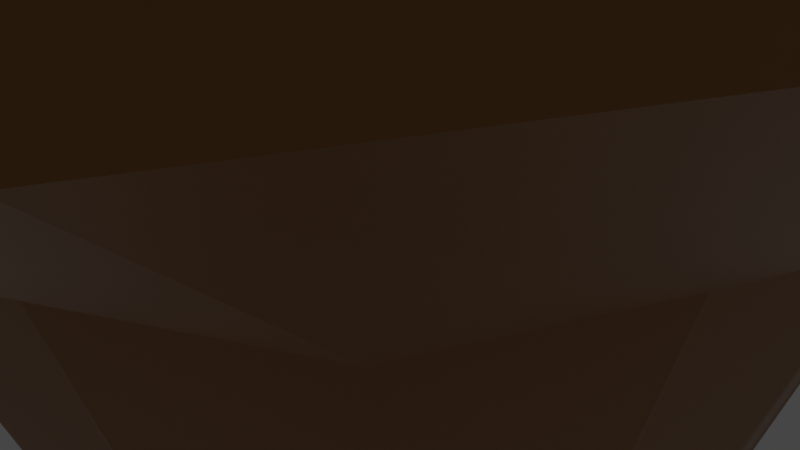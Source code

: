 # Source: Island.blend  (saved by Blender 3.0.42; exported with 4.5.12 LTS)
import bpy
from mathutils import Matrix  # noqa: F401  (used for matrix-valued properties, if any)

bpy.ops.wm.read_factory_settings(use_empty=True)
scene = bpy.context.scene
scene.name = 'Scene'

# ---- collections
col_collection = bpy.data.collections.new('Collection'); scene.collection.children.link(col_collection)

# ---- materials (node trees are filled in below, after node groups)
mat_stone = bpy.data.materials.new('Stone')
mat_stone.alpha_threshold = 0.0
mat_stone.use_transparent_shadow = False
mat_stone.line_color = (0.0, 0.0, 0.0, 1.0)
mat_grass = bpy.data.materials.new('Grass')
mat_grass.use_transparent_shadow = False

# ---- material node trees
mat_stone.use_nodes = True; mat_stone.node_tree.nodes.clear()
_N = mat_stone.node_tree.nodes; _L = mat_stone.node_tree.links
n0 = _N.new('ShaderNodeOutputMaterial'); n0.name = 'Material Output'; n0.location = (300, 300)
n1 = _N.new('ShaderNodeBsdfPrincipled'); n1.name = 'Principled BSDF'; n1.location = (10, 300)
n1.distribution = 'GGX'
n1.subsurface_method = 'RANDOM_WALK_SKIN'
n1.inputs[0].default_value = (0.3424, 0.1455, 0.03103, 1.0)
n1.inputs[2].default_value = 0.4
n1.inputs[3].default_value = 1.45
n1.inputs[27].default_value = (0.0, 0.0, 0.0, 1.0)
n1.inputs[28].default_value = 1.0
_L.new(n1.outputs[0], n0.inputs[0])
n0.is_active_output = True
mat_grass.use_nodes = True; mat_grass.node_tree.nodes.clear()
_N = mat_grass.node_tree.nodes; _L = mat_grass.node_tree.links
n0 = _N.new('ShaderNodeBsdfPrincipled'); n0.name = 'Principled BSDF'; n0.location = (10, 300)
n0.distribution = 'GGX'
n0.subsurface_method = 'RANDOM_WALK_SKIN'
n0.inputs[0].default_value = (0.2633, 0.8, 0.1041, 1.0)
n0.inputs[3].default_value = 1.45
n0.inputs[27].default_value = (0.0, 0.0, 0.0, 1.0)
n0.inputs[28].default_value = 1.0
n1 = _N.new('ShaderNodeOutputMaterial'); n1.name = 'Material Output'; n1.location = (300, 300)
_L.new(n0.outputs[0], n1.inputs[0])
n1.is_active_output = True

# ---- world
world_world = bpy.data.worlds.new('World'); scene.world = world_world
world_world.use_nodes = True; world_world.node_tree.nodes.clear()
_N = world_world.node_tree.nodes; _L = world_world.node_tree.links
n0 = _N.new('ShaderNodeOutputWorld'); n0.name = 'World Output'; n0.location = (300, 300)
n1 = _N.new('ShaderNodeBackground'); n1.name = 'Background'; n1.location = (10, 300)
n1.inputs[0].default_value = (0.05088, 0.05088, 0.05088, 1.0)
_L.new(n1.outputs[0], n0.inputs[0])
n0.is_active_output = True
world_world.color = (0.05088, 0.05088, 0.05088)
world_world.use_sun_shadow = False
world_world.sun_shadow_jitter_overblur = 0.0

# ---- cameras
cam_camera = bpy.data.cameras.new('Camera')
cam_camera.clip_end = 100.0
cam_camera.ortho_scale = 7.314

# ---- lights
light_light = bpy.data.lights.new('Light', 'POINT')
light_light.transmission_factor = 0.0
light_light.energy = 1000.0
light_light.shadow_soft_size = 0.1
light_light.shadow_maximum_resolution = 0.006
light_light.use_absolute_resolution = True

# ---- meshes
me_cube = bpy.data.meshes.new('Cube')
me_cube.from_pydata([(6.664, 6.664, 4.642), (1.0, 1.0, -8.906), (6.664, -6.664, 4.642), (1.0, -1.0, -8.906), (-6.664, 6.664, 4.642), (-1.0, 1.0, -8.906), (-6.664, -6.664, 4.642), (-1.0, -1.0, -8.906), (-1.0, 0.0, -8.906), (8.791, 0.0, 4.642), (-9.121, 0.0, 4.642), (1.0, 0.0, -8.906), (0.0, 1.0, -8.906), (0.0, -9.31, 4.642), (0.0, -1.0, -8.906), (0.0, 9.89, 4.642), (0.0, 0.0, -8.906), (6.664, 6.664, 6.323), (6.664, -6.664, 6.323), (-6.664, 6.664, 6.323), (-6.664, -6.664, 6.323), (8.791, 0.0, 6.323), (-9.121, 0.0, 6.323), (0.0, -9.31, 6.323), (0.0, 9.89, 6.323), (-1.0, -0.5, -8.906), (0.0, -9.31, 8.23), (-6.664, -6.664, 8.23), (8.791, 0.0, 8.23), (6.664, -6.664, 8.23), (-9.121, 0.0, 8.23), (-6.664, 6.664, 8.23), (0.0, 9.89, 8.23), (6.664, 6.664, 8.23), (0.0, 0.0, 8.23), (8.184, -3.332, 4.642), (-8.31, -3.332, 4.642), (1.0, -0.5, -8.906), (0.0, -0.5, -8.906), (8.184, -3.332, 6.323), (-8.31, -3.332, 6.323), (8.184, -3.332, 8.23), (-8.31, -3.332, 8.23), (0.0, -5.225, 8.23), (-8.31, 3.332, 4.642), (1.0, 0.5, -8.906), (-1.0, 0.5, -8.906), (8.184, 3.332, 4.642), (0.0, 0.5, -8.906), (-8.31, 3.332, 6.323), (8.184, 3.332, 6.323), (-8.31, 3.332, 8.23), (8.184, 3.332, 8.23), (0.0, 5.42, 8.23), (-0.5, 1.0, -8.906), (-3.332, -8.557, 4.642), (-0.5, 0.0, -8.906), (-0.5, -1.0, -8.906), (-3.332, 8.752, 4.642), (-3.332, -8.557, 6.323), (-3.332, 8.752, 6.323), (-3.332, -8.557, 8.23), (-3.332, 8.752, 8.23), (-4.978, 0.0, 8.23), (-4.155, -4.278, 8.23), (-0.5, -0.5, -8.906), (-4.155, 4.376, 8.23), (-0.5, 0.5, -8.906), (0.5, -1.0, -8.906), (3.332, 8.752, 4.642), (0.5, 1.0, -8.906), (3.332, -8.557, 4.642), (0.5, 0.0, -8.906), (3.332, 8.752, 6.323), (3.332, -8.557, 6.323), (3.332, 8.752, 8.23), (4.852, 0.0, 8.23), (3.332, -8.557, 8.23), (4.092, -4.278, 8.23), (0.5, -0.5, -8.906), (4.092, 4.376, 8.23), (0.5, 0.5, -8.906), (3.832, 3.832, 1.821), (-3.832, -3.832, 1.821), (3.832, -3.832, 1.821), (-3.832, 3.832, 1.821), (4.895, 0.0, 1.821), (-5.061, 0.0, 1.821), (0.0, 5.445, 1.821), (0.0, -5.155, 1.821), (-4.655, -1.916, 1.821), (4.592, -1.916, 1.821), (4.592, 1.916, 1.821), (-4.655, 1.916, 1.821), (-1.916, 4.876, 1.821), (-1.916, -4.778, 1.821), (1.916, -4.778, 1.821), (1.916, 4.876, 1.821)], [], [(35, 9, 21, 39), (95, 55, 6, 83), (93, 44, 4, 85), (79, 37, 3, 68), (91, 35, 2, 84), (97, 69, 0, 82), (92, 47, 9, 86), (81, 45, 11, 72), (90, 36, 10, 87), (44, 10, 22, 49), (47, 0, 17, 50), (67, 48, 16, 56), (94, 58, 15, 88), (65, 38, 14, 57), (96, 71, 13, 89), (55, 13, 23, 59), (39, 21, 28, 41), (73, 24, 32, 75), (40, 20, 27, 42), (74, 18, 29, 77), (36, 6, 20, 40), (58, 4, 19, 60), (71, 2, 18, 74), (69, 15, 24, 73), (64, 42, 27, 61), (66, 51, 30, 63), (80, 53, 34, 76), (78, 43, 26, 77), (60, 19, 31, 62), (50, 17, 33, 52), (49, 22, 30, 51), (59, 23, 26, 61), (76, 34, 43, 78), (63, 30, 42, 64), (10, 36, 40, 22), (22, 40, 42, 30), (18, 39, 41, 29), (56, 16, 38, 65), (83, 6, 36, 90), (86, 9, 35, 91), (72, 11, 37, 79), (2, 35, 39, 18), (19, 49, 51, 31), (21, 50, 52, 28), (75, 32, 53, 80), (62, 31, 51, 66), (54, 12, 48, 67), (9, 47, 50, 21), (4, 44, 49, 19), (70, 1, 45, 81), (82, 0, 47, 92), (87, 10, 44, 93), (5, 54, 67, 46), (32, 62, 66, 53), (8, 56, 65, 25), (34, 63, 64, 43), (20, 59, 61, 27), (24, 60, 62, 32), (53, 66, 63, 34), (43, 64, 61, 26), (15, 58, 60, 24), (6, 55, 59, 20), (25, 65, 57, 7), (85, 4, 58, 94), (46, 67, 56, 8), (89, 13, 55, 95), (12, 70, 81, 48), (33, 75, 80, 52), (16, 72, 79, 38), (28, 76, 78, 41), (41, 78, 77, 29), (52, 80, 76, 28), (0, 69, 73, 17), (13, 71, 74, 23), (23, 74, 77, 26), (17, 73, 75, 33), (84, 2, 71, 96), (48, 81, 72, 16), (88, 15, 69, 97), (38, 79, 68, 14), (12, 88, 97, 70), (3, 84, 96, 68), (14, 89, 95, 57), (5, 85, 94, 54), (8, 87, 93, 46), (1, 82, 92, 45), (11, 86, 91, 37), (7, 83, 90, 25), (68, 96, 89, 14), (54, 94, 88, 12), (25, 90, 87, 8), (45, 92, 86, 11), (70, 97, 82, 1), (37, 91, 84, 3), (46, 93, 85, 5), (57, 95, 83, 7)])
me_cube.polygons.foreach_set('material_index', [0, 0, 0, 0, 0, 0, 0, 0, 0, 0, 0, 0, 0, 0, 0, 0, 1, 1, 1, 1, 0, 0, 0, 0, 1, 1, 1, 1, 1, 1, 1, 1, 1, 1, 0, 1, 1, 0, 0, 0, 0, 0, 1, 1, 1, 1, 0, 0, 0, 0, 0, 0, 0, 1, 0, 1, 1, 1, 1, 1, 0, 0, 0, 0, 0, 0, 0, 1, 0, 1, 1, 1, 0, 0, 1, 1, 0, 0, 0, 0, 0, 0, 0, 0, 0, 0, 0, 0, 0, 0, 0, 0, 0, 0, 0, 0])
_uv = me_cube.uv_layers.new(name='UVMap')
_uv.uv.foreach_set('vector', [0.625, 0.6875, 0.625, 0.625, 0.625, 0.625, 0.625, 0.6875, 0.5, 0.9375, 0.625, 0.9375, 0.625, 1.0, 0.5, 1.0, 0.5, 0.1875, 0.625, 0.1875, 0.625, 0.25, 0.5, 0.25, 0.3125, 0.6875, 0.375, 0.6875, 0.375, 0.75, 0.3125, 0.75, 0.5, 0.6875, 0.625, 0.6875, 0.625, 0.75, 0.5, 0.75, 0.5, 0.4375, 0.625, 0.4375, 0.625, 0.5, 0.5, 0.5, 0.5, 0.5625, 0.625, 0.5625, 0.625, 0.625, 0.5, 0.625, 0.3125, 0.5625, 0.375, 0.5625, 0.375, 0.625, 0.3125, 0.625, 0.5, 0.0625, 0.625, 0.0625, 0.625, 0.125, 0.5, 0.125, 0.625, 0.1875, 0.625, 0.125, 0.625, 0.125, 0.625, 0.1875, 0.625, 0.5625, 0.625, 0.5, 0.625, 0.5, 0.625, 0.5625, 0.1875, 0.5625, 0.25, 0.5625, 0.25, 0.625, 0.1875, 0.625, 0.5, 0.3125, 0.625, 0.3125, 0.625, 0.375, 0.5, 0.375, 0.1875, 0.6875, 0.25, 0.6875, 0.25, 0.75, 0.1875, 0.75, 0.5, 0.8125, 0.625, 0.8125, 0.625, 0.875, 0.5, 0.875, 0.625, 0.9375, 0.625, 0.875, 0.625, 0.875, 0.625, 0.9375, 0.625, 0.6875, 0.625, 0.625, 0.625, 0.625, 0.625, 0.6875, 0.625, 0.4375, 0.625, 0.375, 0.625, 0.375, 0.625, 0.4375, 0.625, 0.0625, 0.625, 0.0, 0.625, 0.0, 0.625, 0.0625, 0.625, 0.8125, 0.625, 0.75, 0.625, 0.75, 0.625, 0.8125, 0.625, 0.0625, 0.625, 0.0, 0.625, 0.0, 0.625, 0.0625, 0.625, 0.3125, 0.625, 0.25, 0.625, 0.25, 0.625, 0.3125, 0.625, 0.8125, 0.625, 0.75, 0.625, 0.75, 0.625, 0.8125, 0.625, 0.4375, 0.625, 0.375, 0.625, 0.375, 0.625, 0.4375, 0.8125, 0.6875, 0.875, 0.6875, 0.875, 0.75, 0.8125, 0.75, 0.8125, 0.5625, 0.875, 0.5625, 0.875, 0.625, 0.8125, 0.625, 0.6875, 0.5625, 0.75, 0.5625, 0.75, 0.625, 0.6875, 0.625, 0.6875, 0.6875, 0.75, 0.6875, 0.75, 0.75, 0.6875, 0.75, 0.625, 0.3125, 0.625, 0.25, 0.625, 0.25, 0.625, 0.3125, 0.625, 0.5625, 0.625, 0.5, 0.625, 0.5, 0.625, 0.5625, 0.625, 0.1875, 0.625, 0.125, 0.625, 0.125, 0.625, 0.1875, 0.625, 0.9375, 0.625, 0.875, 0.625, 0.875, 0.625, 0.9375, 0.6875, 0.625, 0.75, 0.625, 0.75, 0.6875, 0.6875, 0.6875, 0.8125, 0.625, 0.875, 0.625, 0.875, 0.6875, 0.8125, 0.6875, 0.625, 0.125, 0.625, 0.0625, 0.625, 0.0625, 0.625, 0.125, 0.625, 0.125, 0.625, 0.0625, 0.625, 0.0625, 0.625, 0.125, 0.625, 0.75, 0.625, 0.6875, 0.625, 0.6875, 0.625, 0.75, 0.1875, 0.625, 0.25, 0.625, 0.25, 0.6875, 0.1875, 0.6875, 0.5, 0.0, 0.625, 0.0, 0.625, 0.0625, 0.5, 0.0625, 0.5, 0.625, 0.625, 0.625, 0.625, 0.6875, 0.5, 0.6875, 0.3125, 0.625, 0.375, 0.625, 0.375, 0.6875, 0.3125, 0.6875, 0.625, 0.75, 0.625, 0.6875, 0.625, 0.6875, 0.625, 0.75, 0.625, 0.25, 0.625, 0.1875, 0.625, 0.1875, 0.625, 0.25, 0.625, 0.625, 0.625, 0.5625, 0.625, 0.5625, 0.625, 0.625, 0.6875, 0.5, 0.75, 0.5, 0.75, 0.5625, 0.6875, 0.5625, 0.8125, 0.5, 0.875, 0.5, 0.875, 0.5625, 0.8125, 0.5625, 0.1875, 0.5, 0.25, 0.5, 0.25, 0.5625, 0.1875, 0.5625, 0.625, 0.625, 0.625, 0.5625, 0.625, 0.5625, 0.625, 0.625, 0.625, 0.25, 0.625, 0.1875, 0.625, 0.1875, 0.625, 0.25, 0.3125, 0.5, 0.375, 0.5, 0.375, 0.5625, 0.3125, 0.5625, 0.5, 0.5, 0.625, 0.5, 0.625, 0.5625, 0.5, 0.5625, 0.5, 0.125, 0.625, 0.125, 0.625, 0.1875, 0.5, 0.1875, 0.125, 0.5, 0.1875, 0.5, 0.1875, 0.5625, 0.125, 0.5625, 0.75, 0.5, 0.8125, 0.5, 0.8125, 0.5625, 0.75, 0.5625, 0.125, 0.625, 0.1875, 0.625, 0.1875, 0.6875, 0.125, 0.6875, 0.75, 0.625, 0.8125, 0.625, 0.8125, 0.6875, 0.75, 0.6875, 0.625, 1.0, 0.625, 0.9375, 0.625, 0.9375, 0.625, 1.0, 0.625, 0.375, 0.625, 0.3125, 0.625, 0.3125, 0.625, 0.375, 0.75, 0.5625, 0.8125, 0.5625, 0.8125, 0.625, 0.75, 0.625, 0.75, 0.6875, 0.8125, 0.6875, 0.8125, 0.75, 0.75, 0.75, 0.625, 0.375, 0.625, 0.3125, 0.625, 0.3125, 0.625, 0.375, 0.625, 1.0, 0.625, 0.9375, 0.625, 0.9375, 0.625, 1.0, 0.125, 0.6875, 0.1875, 0.6875, 0.1875, 0.75, 0.125, 0.75, 0.5, 0.25, 0.625, 0.25, 0.625, 0.3125, 0.5, 0.3125, 0.125, 0.5625, 0.1875, 0.5625, 0.1875, 0.625, 0.125, 0.625, 0.5, 0.875, 0.625, 0.875, 0.625, 0.9375, 0.5, 0.9375, 0.25, 0.5, 0.3125, 0.5, 0.3125, 0.5625, 0.25, 0.5625, 0.625, 0.5, 0.6875, 0.5, 0.6875, 0.5625, 0.625, 0.5625, 0.25, 0.625, 0.3125, 0.625, 0.3125, 0.6875, 0.25, 0.6875, 0.625, 0.625, 0.6875, 0.625, 0.6875, 0.6875, 0.625, 0.6875, 0.625, 0.6875, 0.6875, 0.6875, 0.6875, 0.75, 0.625, 0.75, 0.625, 0.5625, 0.6875, 0.5625, 0.6875, 0.625, 0.625, 0.625, 0.625, 0.5, 0.625, 0.4375, 0.625, 0.4375, 0.625, 0.5, 0.625, 0.875, 0.625, 0.8125, 0.625, 0.8125, 0.625, 0.875, 0.625, 0.875, 0.625, 0.8125, 0.625, 0.8125, 0.625, 0.875, 0.625, 0.5, 0.625, 0.4375, 0.625, 0.4375, 0.625, 0.5, 0.5, 0.75, 0.625, 0.75, 0.625, 0.8125, 0.5, 0.8125, 0.25, 0.5625, 0.3125, 0.5625, 0.3125, 0.625, 0.25, 0.625, 0.5, 0.375, 0.625, 0.375, 0.625, 0.4375, 0.5, 0.4375, 0.25, 0.6875, 0.3125, 0.6875, 0.3125, 0.75, 0.25, 0.75, 0.375, 0.375, 0.5, 0.375, 0.5, 0.4375, 0.375, 0.4375, 0.375, 0.75, 0.5, 0.75, 0.5, 0.8125, 0.375, 0.8125, 0.375, 0.875, 0.5, 0.875, 0.5, 0.9375, 0.375, 0.9375, 0.375, 0.25, 0.5, 0.25, 0.5, 0.3125, 0.375, 0.3125, 0.375, 0.125, 0.5, 0.125, 0.5, 0.1875, 0.375, 0.1875, 0.375, 0.5, 0.5, 0.5, 0.5, 0.5625, 0.375, 0.5625, 0.375, 0.625, 0.5, 0.625, 0.5, 0.6875, 0.375, 0.6875, 0.375, 0.0, 0.5, 0.0, 0.5, 0.0625, 0.375, 0.0625, 0.375, 0.8125, 0.5, 0.8125, 0.5, 0.875, 0.375, 0.875, 0.375, 0.3125, 0.5, 0.3125, 0.5, 0.375, 0.375, 0.375, 0.375, 0.0625, 0.5, 0.0625, 0.5, 0.125, 0.375, 0.125, 0.375, 0.5625, 0.5, 0.5625, 0.5, 0.625, 0.375, 0.625, 0.375, 0.4375, 0.5, 0.4375, 0.5, 0.5, 0.375, 0.5, 0.375, 0.6875, 0.5, 0.6875, 0.5, 0.75, 0.375, 0.75, 0.375, 0.1875, 0.5, 0.1875, 0.5, 0.25, 0.375, 0.25, 0.375, 0.9375, 0.5, 0.9375, 0.5, 1.0, 0.375, 1.0])
me_cube.materials.append(mat_stone)
me_cube.materials.append(mat_grass)
me_cube.use_remesh_preserve_volume = False
me_cube.use_remesh_preserve_attributes = False
me_cube.use_mirror_vertex_groups = False
me_cube.update()

# ---- objects
ob_cube = bpy.data.objects.new('Cube', me_cube)
ob_light = bpy.data.objects.new('Light', light_light)
ob_camera = bpy.data.objects.new('Camera', cam_camera)

# ---- transforms, parenting, visibility, modifiers, constraints
ob_cube.location = (0.0, 0.0, 0.0)
ob_cube.lock_rotations_4d = False
ob_cube.empty_display_type = 'ARROWS'
ob_cube.lineart.crease_threshold = 0.0
ob_light.location = (4.076, 1.005, 5.904)
ob_light.rotation_euler = (0.6503, 0.05522, 1.866)
ob_light.lock_rotations_4d = False
ob_light.empty_display_type = 'ARROWS'
ob_light.color = (0.0, 0.0, 0.0, 0.0)
ob_light.lineart.crease_threshold = 0.0
ob_camera.location = (7.359, -6.926, 4.958)
ob_camera.rotation_euler = (1.109, 0.0, 0.8149)
ob_camera.lock_rotations_4d = False
ob_camera.empty_display_type = 'ARROWS'
ob_camera.color = (0.0, 0.0, 0.0, 0.0)
ob_camera.display_type = 'WIRE'
ob_camera.lineart.crease_threshold = 0.0

# ---- collection membership
col_collection.objects.link(ob_cube)
col_collection.objects.link(ob_light)
col_collection.objects.link(ob_camera)

# ---- scene / render settings (as saved in the file)
scene.camera = ob_camera
scene.frame_start = 1; scene.frame_end = 250; scene.frame_set(1)
scene.render.engine = 'BLENDER_EEVEE_NEXT'
scene.cycles.sampling_pattern = 'TABULATED_SOBOL'
scene.cycles.use_light_tree = False
scene.view_settings.view_transform = 'Filmic'
bpy.context.view_layer.update()
